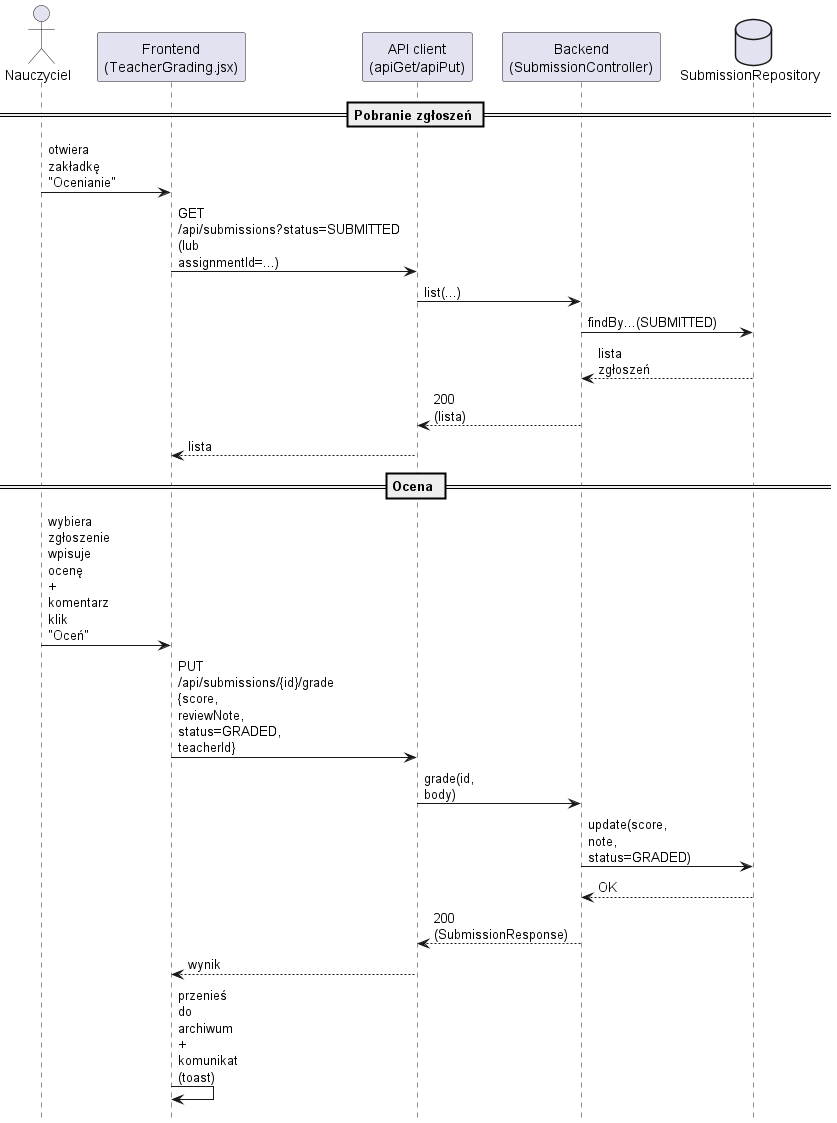

The diagram above was rendered by PlantUML. Its source (embedded in the PNG):
@startuml


hide footbox
skinparam maxMessageSize 30
skinparam ParticipantPadding 10

actor T as "Nauczyciel"
participant FE as "Frontend\n(TeacherGrading.jsx)"
participant API as "API client\n(apiGet/apiPut)"
participant SC as "Backend\n(SubmissionController)"
database DB as "SubmissionRepository"

== Pobranie zgłoszeń ==
T -> FE : otwiera zakładkę "Ocenianie"
FE -> API : GET /api/submissions?status=SUBMITTED\n(lub assignmentId=...)
API -> SC : list(...)
SC -> DB : findBy...(SUBMITTED)
DB --> SC : lista zgłoszeń
SC --> API : 200 (lista)
API --> FE : lista

== Ocena ==
T -> FE : wybiera zgłoszenie\nwpisuje ocenę + komentarz\nklik "Oceń"
FE -> API : PUT /api/submissions/{id}/grade\n{score, reviewNote, status=GRADED, teacherId}
API -> SC : grade(id, body)
SC -> DB : update(score, note, status=GRADED)
DB --> SC : OK
SC --> API : 200 (SubmissionResponse)
API --> FE : wynik
FE -> FE : przenieś do archiwum\n+ komunikat (toast)
@enduml